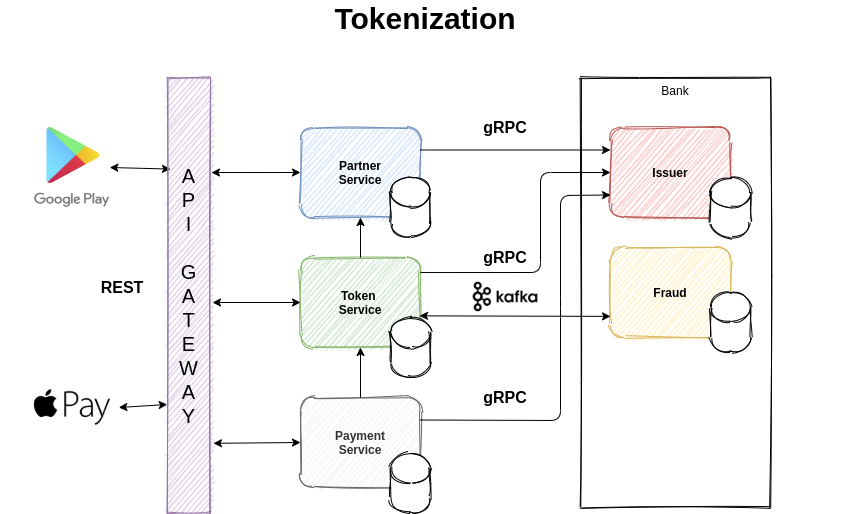

The diagram above was exported from draw.io. Its source (the exported page's mxGraphModel, read from the mxfile embedded in the PNG):
<mxGraphModel dx="1355" dy="774" grid="1" gridSize="10" guides="1" tooltips="1" connect="1" arrows="1" fold="1" page="1" pageScale="1" pageWidth="850" pageHeight="1100" math="0" shadow="0">
  <root>
    <mxCell id="0" />
    <mxCell id="1" parent="0" />
    <mxCell id="s1ld_Z1kSc9BaQgUlTFv-10" value="Bank" style="rounded=0;whiteSpace=wrap;html=1;sketch=1;verticalAlign=top;" parent="1" vertex="1">
      <mxGeometry x="580" y="84" width="190" height="430" as="geometry" />
    </mxCell>
    <mxCell id="s1ld_Z1kSc9BaQgUlTFv-12" value="" style="group" parent="1" vertex="1" connectable="0">
      <mxGeometry x="610" y="134" width="140" height="110" as="geometry" />
    </mxCell>
    <mxCell id="s1ld_Z1kSc9BaQgUlTFv-3" value="&lt;b&gt;Issuer&lt;/b&gt;" style="whiteSpace=wrap;html=1;sketch=1;rounded=1;fillColor=#f8cecc;strokeColor=#b85450;" parent="s1ld_Z1kSc9BaQgUlTFv-12" vertex="1">
      <mxGeometry width="120" height="90" as="geometry" />
    </mxCell>
    <mxCell id="s1ld_Z1kSc9BaQgUlTFv-9" value="" style="shape=cylinder3;whiteSpace=wrap;html=1;boundedLbl=1;backgroundOutline=1;size=15;rounded=1;sketch=1;" parent="s1ld_Z1kSc9BaQgUlTFv-12" vertex="1">
      <mxGeometry x="100" y="50" width="40" height="60" as="geometry" />
    </mxCell>
    <mxCell id="s1ld_Z1kSc9BaQgUlTFv-13" value="" style="group" parent="1" vertex="1" connectable="0">
      <mxGeometry x="300" y="404" width="130" height="100" as="geometry" />
    </mxCell>
    <mxCell id="s1ld_Z1kSc9BaQgUlTFv-4" value="Payment&lt;br&gt;Service" style="whiteSpace=wrap;html=1;sketch=1;rounded=1;fillColor=#f5f5f5;strokeColor=#666666;fontColor=#333333;fontStyle=1" parent="s1ld_Z1kSc9BaQgUlTFv-13" vertex="1">
      <mxGeometry width="120" height="90" as="geometry" />
    </mxCell>
    <mxCell id="s1ld_Z1kSc9BaQgUlTFv-8" value="" style="shape=cylinder3;whiteSpace=wrap;html=1;boundedLbl=1;backgroundOutline=1;size=15;rounded=1;sketch=1;" parent="s1ld_Z1kSc9BaQgUlTFv-13" vertex="1">
      <mxGeometry x="90" y="56" width="40" height="60" as="geometry" />
    </mxCell>
    <mxCell id="s1ld_Z1kSc9BaQgUlTFv-14" value="" style="group;fontStyle=1" parent="1" vertex="1" connectable="0">
      <mxGeometry x="300" y="134" width="130" height="110" as="geometry" />
    </mxCell>
    <mxCell id="s1ld_Z1kSc9BaQgUlTFv-5" value="Partner&lt;br&gt;Service" style="whiteSpace=wrap;html=1;sketch=1;rounded=1;fillColor=#dae8fc;strokeColor=#6c8ebf;fontStyle=1" parent="s1ld_Z1kSc9BaQgUlTFv-14" vertex="1">
      <mxGeometry width="120" height="90" as="geometry" />
    </mxCell>
    <mxCell id="s1ld_Z1kSc9BaQgUlTFv-7" value="" style="shape=cylinder3;whiteSpace=wrap;html=1;boundedLbl=1;backgroundOutline=1;size=15;rounded=1;sketch=1;" parent="s1ld_Z1kSc9BaQgUlTFv-14" vertex="1">
      <mxGeometry x="90" y="50" width="40" height="60" as="geometry" />
    </mxCell>
    <mxCell id="s1ld_Z1kSc9BaQgUlTFv-15" value="" style="group" parent="1" vertex="1" connectable="0">
      <mxGeometry x="300" y="264" width="130" height="120" as="geometry" />
    </mxCell>
    <mxCell id="s1ld_Z1kSc9BaQgUlTFv-1" value="Token&amp;nbsp;&lt;br&gt;Service" style="whiteSpace=wrap;html=1;sketch=1;rounded=1;fillColor=#d5e8d4;strokeColor=#82b366;fontStyle=1" parent="s1ld_Z1kSc9BaQgUlTFv-15" vertex="1">
      <mxGeometry width="120" height="90" as="geometry" />
    </mxCell>
    <mxCell id="s1ld_Z1kSc9BaQgUlTFv-6" value="" style="shape=cylinder3;whiteSpace=wrap;html=1;boundedLbl=1;backgroundOutline=1;size=15;rounded=1;sketch=1;" parent="s1ld_Z1kSc9BaQgUlTFv-15" vertex="1">
      <mxGeometry x="90" y="60" width="40" height="60" as="geometry" />
    </mxCell>
    <mxCell id="s1ld_Z1kSc9BaQgUlTFv-16" value="" style="endArrow=classic;html=1;exitX=0.5;exitY=0;exitDx=0;exitDy=0;entryX=0.5;entryY=1;entryDx=0;entryDy=0;" parent="1" source="s1ld_Z1kSc9BaQgUlTFv-4" target="s1ld_Z1kSc9BaQgUlTFv-1" edge="1">
      <mxGeometry width="50" height="50" relative="1" as="geometry">
        <mxPoint x="490" y="454" as="sourcePoint" />
        <mxPoint x="540" y="404" as="targetPoint" />
      </mxGeometry>
    </mxCell>
    <mxCell id="s1ld_Z1kSc9BaQgUlTFv-17" value="" style="endArrow=classic;html=1;exitX=0.5;exitY=0;exitDx=0;exitDy=0;entryX=0.5;entryY=1;entryDx=0;entryDy=0;" parent="1" source="s1ld_Z1kSc9BaQgUlTFv-1" target="s1ld_Z1kSc9BaQgUlTFv-5" edge="1">
      <mxGeometry width="50" height="50" relative="1" as="geometry">
        <mxPoint x="490" y="454" as="sourcePoint" />
        <mxPoint x="540" y="404" as="targetPoint" />
      </mxGeometry>
    </mxCell>
    <mxCell id="s1ld_Z1kSc9BaQgUlTFv-18" value="" style="shape=image;verticalLabelPosition=bottom;labelBackgroundColor=#ffffff;verticalAlign=top;aspect=fixed;imageAspect=0;image=data:image/png,(base64 omitted: 30500 chars);" parent="1" vertex="1">
      <mxGeometry x="34.13" y="134" width="75.14" height="80" as="geometry" />
    </mxCell>
    <mxCell id="s1ld_Z1kSc9BaQgUlTFv-19" value="" style="shape=image;verticalLabelPosition=bottom;labelBackgroundColor=#ffffff;verticalAlign=top;aspect=fixed;imageAspect=0;image=https://assets.stickpng.com/images/5847e97bcef1014c0b5e4824.png;" parent="1" vertex="1">
      <mxGeometry x="25.07" y="394" width="93.27" height="40" as="geometry" />
    </mxCell>
    <mxCell id="s1ld_Z1kSc9BaQgUlTFv-21" value="" style="endArrow=classic;startArrow=classic;html=1;exitX=1;exitY=0.5;exitDx=0;exitDy=0;entryX=0.076;entryY=0.21;entryDx=0;entryDy=0;entryPerimeter=0;" parent="1" source="s1ld_Z1kSc9BaQgUlTFv-18" target="nwQkNzBfRdIDjNFQQ9o6-1" edge="1">
      <mxGeometry width="50" height="50" relative="1" as="geometry">
        <mxPoint x="390" y="444" as="sourcePoint" />
        <mxPoint x="440" y="394" as="targetPoint" />
      </mxGeometry>
    </mxCell>
    <mxCell id="s1ld_Z1kSc9BaQgUlTFv-22" value="" style="endArrow=classic;startArrow=classic;html=1;entryX=0;entryY=0.5;entryDx=0;entryDy=0;" parent="1" target="s1ld_Z1kSc9BaQgUlTFv-1" edge="1">
      <mxGeometry width="50" height="50" relative="1" as="geometry">
        <mxPoint x="212" y="309" as="sourcePoint" />
        <mxPoint x="260" y="299" as="targetPoint" />
      </mxGeometry>
    </mxCell>
    <mxCell id="s1ld_Z1kSc9BaQgUlTFv-37" value="" style="endArrow=classic;html=1;entryX=0;entryY=0.75;entryDx=0;entryDy=0;exitX=1;exitY=0.25;exitDx=0;exitDy=0;" parent="1" source="s1ld_Z1kSc9BaQgUlTFv-4" target="s1ld_Z1kSc9BaQgUlTFv-3" edge="1">
      <mxGeometry width="50" height="50" relative="1" as="geometry">
        <mxPoint x="620" y="319" as="sourcePoint" />
        <mxPoint x="430" y="319" as="targetPoint" />
        <Array as="points">
          <mxPoint x="560" y="427" />
          <mxPoint x="560" y="314" />
          <mxPoint x="560" y="202" />
        </Array>
      </mxGeometry>
    </mxCell>
    <mxCell id="s1ld_Z1kSc9BaQgUlTFv-38" value="" style="endArrow=classic;html=1;exitX=1;exitY=0.25;exitDx=0;exitDy=0;entryX=0;entryY=0.25;entryDx=0;entryDy=0;" parent="1" source="s1ld_Z1kSc9BaQgUlTFv-5" target="s1ld_Z1kSc9BaQgUlTFv-3" edge="1">
      <mxGeometry width="50" height="50" relative="1" as="geometry">
        <mxPoint x="370" y="274" as="sourcePoint" />
        <mxPoint x="370" y="234" as="targetPoint" />
      </mxGeometry>
    </mxCell>
    <mxCell id="s1ld_Z1kSc9BaQgUlTFv-40" value="gRPC" style="text;html=1;strokeColor=none;fillColor=none;align=center;verticalAlign=middle;whiteSpace=wrap;rounded=0;sketch=1;fontStyle=1;fontSize=16;" parent="1" vertex="1">
      <mxGeometry x="460" y="124" width="90" height="20" as="geometry" />
    </mxCell>
    <mxCell id="s1ld_Z1kSc9BaQgUlTFv-41" value="gRPC" style="text;html=1;strokeColor=none;fillColor=none;align=center;verticalAlign=middle;whiteSpace=wrap;rounded=0;sketch=1;fontStyle=1;fontSize=16;" parent="1" vertex="1">
      <mxGeometry x="460" y="394" width="90" height="20" as="geometry" />
    </mxCell>
    <mxCell id="s1ld_Z1kSc9BaQgUlTFv-49" value="" style="group" parent="1" vertex="1" connectable="0">
      <mxGeometry x="610" y="254" width="140" height="105" as="geometry" />
    </mxCell>
    <mxCell id="s1ld_Z1kSc9BaQgUlTFv-47" value="Fraud" style="whiteSpace=wrap;html=1;sketch=1;rounded=1;fillColor=#fff2cc;strokeColor=#d6b656;fontStyle=1" parent="s1ld_Z1kSc9BaQgUlTFv-49" vertex="1">
      <mxGeometry width="120" height="90" as="geometry" />
    </mxCell>
    <mxCell id="s1ld_Z1kSc9BaQgUlTFv-48" value="" style="shape=cylinder3;whiteSpace=wrap;html=1;boundedLbl=1;backgroundOutline=1;size=15;rounded=1;sketch=1;" parent="s1ld_Z1kSc9BaQgUlTFv-49" vertex="1">
      <mxGeometry x="100" y="45" width="40" height="60" as="geometry" />
    </mxCell>
    <mxCell id="s1ld_Z1kSc9BaQgUlTFv-50" value="" style="endArrow=classic;startArrow=classic;html=1;fontSize=16;exitX=1;exitY=0.25;exitDx=0;exitDy=0;entryX=0.008;entryY=0.367;entryDx=0;entryDy=0;entryPerimeter=0;startFill=1;" parent="1" edge="1">
      <mxGeometry width="50" height="50" relative="1" as="geometry">
        <mxPoint x="419.03999999999996" y="322.34999999999997" as="sourcePoint" />
        <mxPoint x="610" y="322.87999999999994" as="targetPoint" />
      </mxGeometry>
    </mxCell>
    <mxCell id="s1ld_Z1kSc9BaQgUlTFv-52" value="" style="shape=image;verticalLabelPosition=bottom;labelBackgroundColor=#ffffff;verticalAlign=top;aspect=fixed;imageAspect=0;image=https://stayrelevant.globant.com/wp-content/uploads/2014/01/kafka-logo-wide.png;" parent="1" vertex="1">
      <mxGeometry x="470" y="284" width="70" height="38.9" as="geometry" />
    </mxCell>
    <mxCell id="s1ld_Z1kSc9BaQgUlTFv-54" value="Tokenization" style="text;html=1;strokeColor=none;fillColor=none;align=center;verticalAlign=middle;whiteSpace=wrap;rounded=0;sketch=1;fontStyle=1;fontSize=30;" parent="1" vertex="1">
      <mxGeometry y="10" width="850" height="30" as="geometry" />
    </mxCell>
    <mxCell id="nwQkNzBfRdIDjNFQQ9o6-1" value="A&lt;br&gt;P&lt;br&gt;I&lt;br&gt;&lt;br&gt;G&lt;br&gt;A&lt;br&gt;T&lt;br&gt;E&lt;br&gt;W&lt;br&gt;A&lt;br&gt;Y" style="rounded=0;whiteSpace=wrap;html=1;labelBackgroundColor=none;sketch=1;fillColor=#e1d5e7;fontSize=20;strokeColor=#9673a6;" parent="1" vertex="1">
      <mxGeometry x="166.68" y="84" width="43.44" height="436" as="geometry" />
    </mxCell>
    <mxCell id="nwQkNzBfRdIDjNFQQ9o6-2" value="" style="endArrow=classic;startArrow=classic;html=1;exitX=1;exitY=0.5;exitDx=0;exitDy=0;entryX=0;entryY=0.75;entryDx=0;entryDy=0;" parent="1" source="s1ld_Z1kSc9BaQgUlTFv-19" target="nwQkNzBfRdIDjNFQQ9o6-1" edge="1">
      <mxGeometry width="50" height="50" relative="1" as="geometry">
        <mxPoint x="113.26999999999998" y="299" as="sourcePoint" />
        <mxPoint x="260" y="299" as="targetPoint" />
      </mxGeometry>
    </mxCell>
    <mxCell id="nwQkNzBfRdIDjNFQQ9o6-4" value="REST" style="text;html=1;strokeColor=none;fillColor=none;align=center;verticalAlign=middle;whiteSpace=wrap;rounded=0;sketch=1;fontStyle=1;fontSize=16;" parent="1" vertex="1">
      <mxGeometry x="76.67999999999998" y="284" width="90" height="20" as="geometry" />
    </mxCell>
    <mxCell id="lm79j1fXkGRrgoQlKUgb-1" value="" style="endArrow=classic;startArrow=classic;html=1;fontSize=20;entryX=0;entryY=0.5;entryDx=0;entryDy=0;exitX=1.066;exitY=0.839;exitDx=0;exitDy=0;exitPerimeter=0;" parent="1" source="nwQkNzBfRdIDjNFQQ9o6-1" target="s1ld_Z1kSc9BaQgUlTFv-4" edge="1">
      <mxGeometry width="50" height="50" relative="1" as="geometry">
        <mxPoint x="400" y="380" as="sourcePoint" />
        <mxPoint x="450" y="330" as="targetPoint" />
      </mxGeometry>
    </mxCell>
    <mxCell id="lm79j1fXkGRrgoQlKUgb-2" value="" style="endArrow=classic;startArrow=classic;html=1;fontSize=20;entryX=0;entryY=0.5;entryDx=0;entryDy=0;exitX=1.02;exitY=0.218;exitDx=0;exitDy=0;exitPerimeter=0;" parent="1" source="nwQkNzBfRdIDjNFQQ9o6-1" target="s1ld_Z1kSc9BaQgUlTFv-5" edge="1">
      <mxGeometry width="50" height="50" relative="1" as="geometry">
        <mxPoint x="400" y="380" as="sourcePoint" />
        <mxPoint x="450" y="330" as="targetPoint" />
      </mxGeometry>
    </mxCell>
    <mxCell id="4N0q8JXTWqnm_s-XTUWW-2" value="" style="endArrow=classic;html=1;entryX=0;entryY=0.5;entryDx=0;entryDy=0;exitX=1;exitY=0.167;exitDx=0;exitDy=0;exitPerimeter=0;" parent="1" source="s1ld_Z1kSc9BaQgUlTFv-1" target="s1ld_Z1kSc9BaQgUlTFv-3" edge="1">
      <mxGeometry width="50" height="50" relative="1" as="geometry">
        <mxPoint x="430" y="436.5" as="sourcePoint" />
        <mxPoint x="620" y="211.5" as="targetPoint" />
        <Array as="points">
          <mxPoint x="540" y="279" />
          <mxPoint x="540" y="179" />
        </Array>
      </mxGeometry>
    </mxCell>
    <mxCell id="4N0q8JXTWqnm_s-XTUWW-3" value="gRPC" style="text;html=1;strokeColor=none;fillColor=none;align=center;verticalAlign=middle;whiteSpace=wrap;rounded=0;sketch=1;fontStyle=1;fontSize=16;" parent="1" vertex="1">
      <mxGeometry x="460" y="254" width="90" height="20" as="geometry" />
    </mxCell>
  </root>
</mxGraphModel>